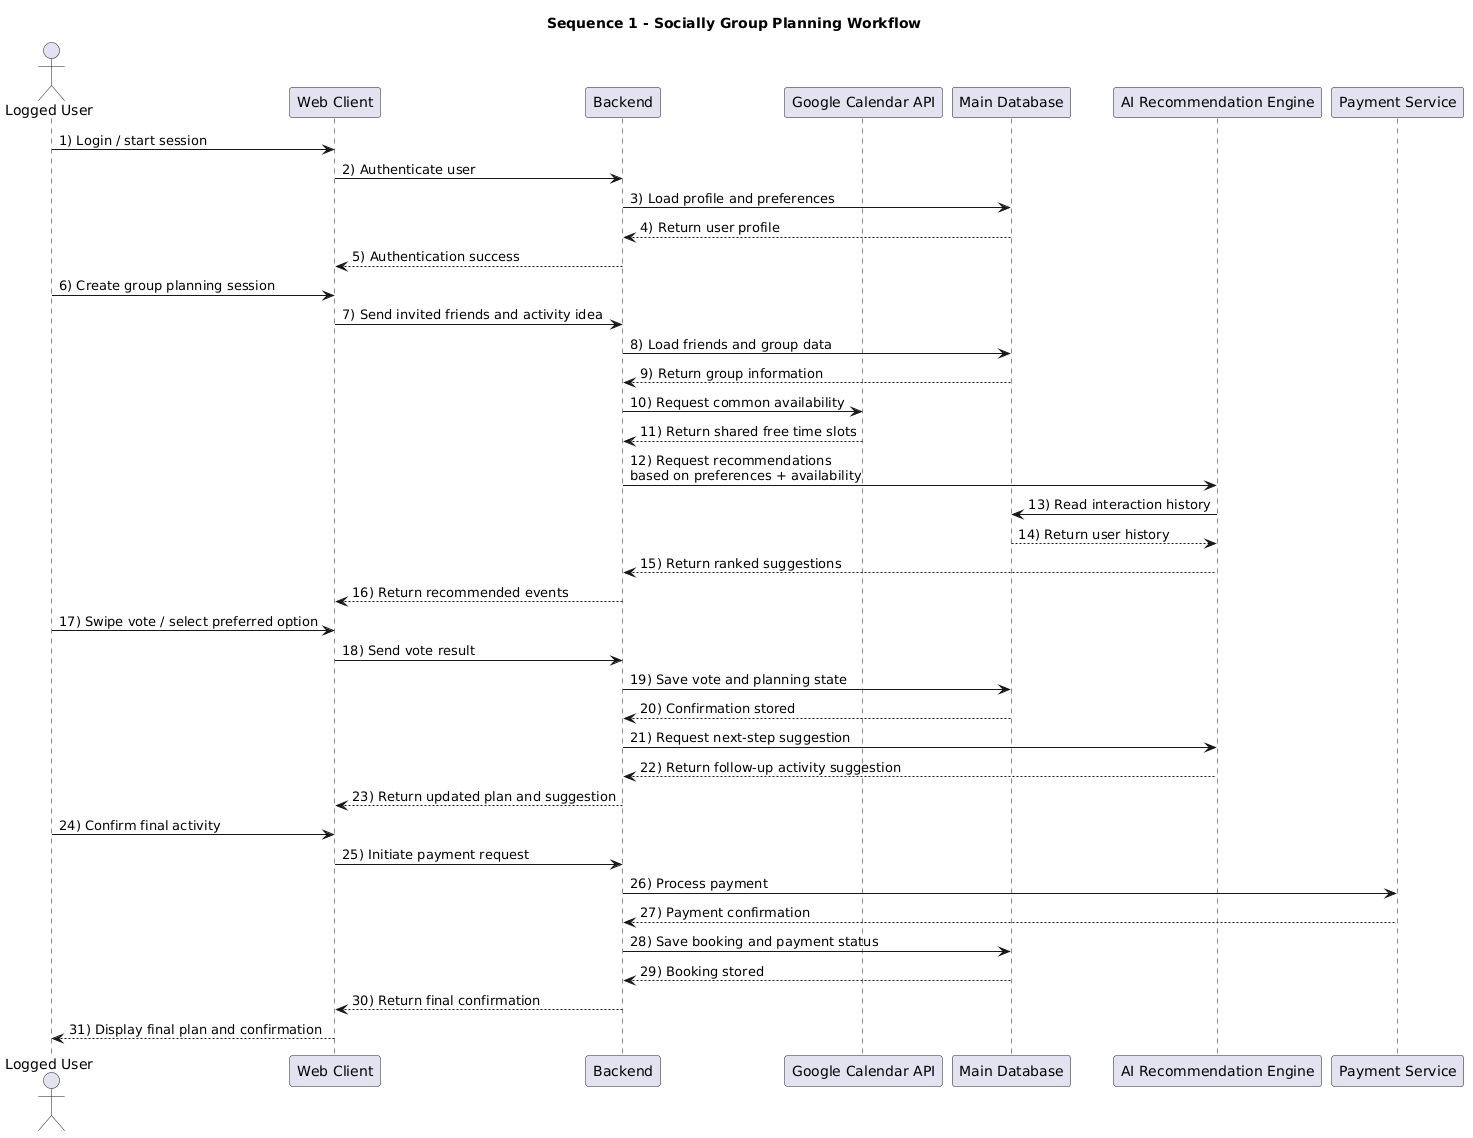

The diagram above was rendered by PlantUML. Its source (embedded in the PNG):
@startuml
title Sequence 1 - Socially Group Planning Workflow

actor "Logged User" as User
participant "Web Client" as Web
participant "Backend" as Backend
participant "Google Calendar API" as Calendar
participant "Main Database" as DB
participant "AI Recommendation Engine" as AI
participant "Payment Service" as Payment

User -> Web : 1) Login / start session
Web -> Backend : 2) Authenticate user
Backend -> DB : 3) Load profile and preferences
DB --> Backend : 4) Return user profile
Backend --> Web : 5) Authentication success

User -> Web : 6) Create group planning session
Web -> Backend : 7) Send invited friends and activity idea
Backend -> DB : 8) Load friends and group data
DB --> Backend : 9) Return group information

Backend -> Calendar : 10) Request common availability
Calendar --> Backend : 11) Return shared free time slots

Backend -> AI : 12) Request recommendations\nbased on preferences + availability
AI -> DB : 13) Read interaction history
DB --> AI : 14) Return user history
AI --> Backend : 15) Return ranked suggestions

Backend --> Web : 16) Return recommended events
User -> Web : 17) Swipe vote / select preferred option
Web -> Backend : 18) Send vote result
Backend -> DB : 19) Save vote and planning state
DB --> Backend : 20) Confirmation stored

Backend -> AI : 21) Request next-step suggestion
AI --> Backend : 22) Return follow-up activity suggestion
Backend --> Web : 23) Return updated plan and suggestion

User -> Web : 24) Confirm final activity
Web -> Backend : 25) Initiate payment request
Backend -> Payment : 26) Process payment
Payment --> Backend : 27) Payment confirmation
Backend -> DB : 28) Save booking and payment status
DB --> Backend : 29) Booking stored

Backend --> Web : 30) Return final confirmation
Web --> User : 31) Display final plan and confirmation
@enduml